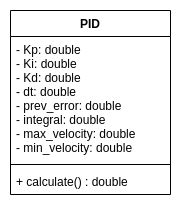

The diagram above was exported from draw.io. Its source (the exported page's mxGraphModel, read from the mxfile embedded in the PNG):
<mxGraphModel dx="1966" dy="1053" grid="1" gridSize="10" guides="1" tooltips="1" connect="1" arrows="1" fold="1" page="1" pageScale="1" pageWidth="827" pageHeight="1169" math="0" shadow="0">
  <root>
    <mxCell id="WIyWlLk6GJQsqaUBKTNV-0" />
    <mxCell id="WIyWlLk6GJQsqaUBKTNV-1" parent="WIyWlLk6GJQsqaUBKTNV-0" />
    <mxCell id="WN8PfLPJDs-b9f0byjWV-1" value="PID" style="swimlane;fontStyle=1;align=center;verticalAlign=top;childLayout=stackLayout;horizontal=1;startSize=26;horizontalStack=0;resizeParent=1;resizeParentMax=0;resizeLast=0;collapsible=1;marginBottom=0;hachureGap=4;pointerEvents=0;" parent="WIyWlLk6GJQsqaUBKTNV-1" vertex="1">
      <mxGeometry x="320" y="230" width="160" height="184" as="geometry" />
    </mxCell>
    <mxCell id="WN8PfLPJDs-b9f0byjWV-2" value="- Kp: double&#10;- Ki: double&#10;- Kd: double&#10;- dt: double&#10;- prev_error: double&#10;- integral: double&#10;- max_velocity: double&#10;- min_velocity: double" style="text;strokeColor=none;fillColor=none;align=left;verticalAlign=top;spacingLeft=4;spacingRight=4;overflow=hidden;rotatable=0;points=[[0,0.5],[1,0.5]];portConstraint=eastwest;" parent="WN8PfLPJDs-b9f0byjWV-1" vertex="1">
      <mxGeometry y="26" width="160" height="124" as="geometry" />
    </mxCell>
    <mxCell id="WN8PfLPJDs-b9f0byjWV-3" value="" style="line;strokeWidth=1;fillColor=none;align=left;verticalAlign=middle;spacingTop=-1;spacingLeft=3;spacingRight=3;rotatable=0;labelPosition=right;points=[];portConstraint=eastwest;" parent="WN8PfLPJDs-b9f0byjWV-1" vertex="1">
      <mxGeometry y="150" width="160" height="8" as="geometry" />
    </mxCell>
    <mxCell id="WN8PfLPJDs-b9f0byjWV-4" value="+ calculate() : double" style="text;strokeColor=none;fillColor=none;align=left;verticalAlign=top;spacingLeft=4;spacingRight=4;overflow=hidden;rotatable=0;points=[[0,0.5],[1,0.5]];portConstraint=eastwest;" parent="WN8PfLPJDs-b9f0byjWV-1" vertex="1">
      <mxGeometry y="158" width="160" height="26" as="geometry" />
    </mxCell>
  </root>
</mxGraphModel>